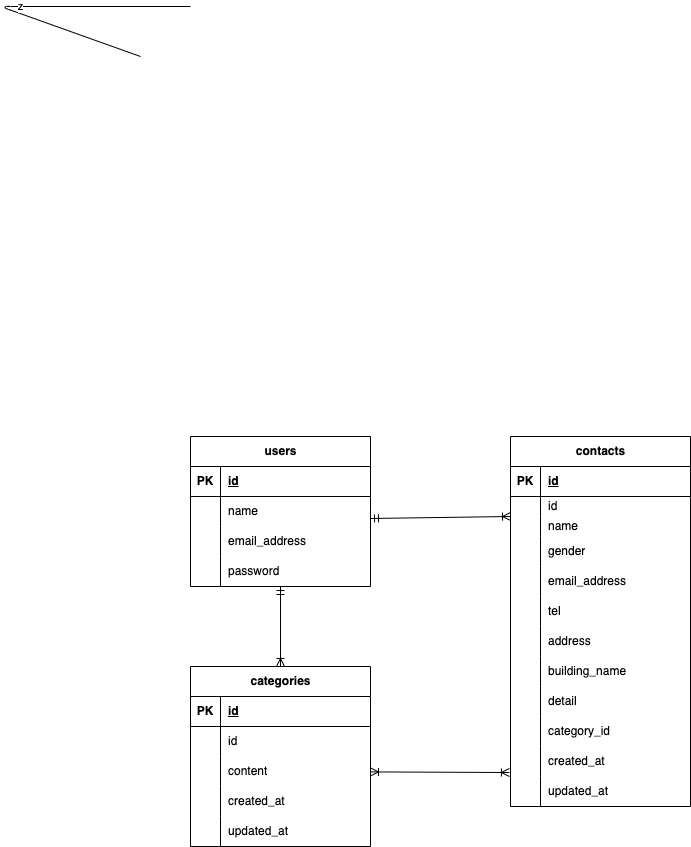

The diagram above was exported from draw.io. Its source (the exported page's mxGraphModel, read from the mxfile embedded in the PNG):
<mxGraphModel dx="948" dy="1816" grid="1" gridSize="10" guides="1" tooltips="1" connect="1" arrows="1" fold="1" page="1" pageScale="1" pageWidth="827" pageHeight="1169" math="0" shadow="0">
  <root>
    <mxCell id="0" />
    <mxCell id="1" parent="0" />
    <mxCell id="5" value="z" style="endArrow=none;html=1;" edge="1" parent="1">
      <mxGeometry width="50" height="50" relative="1" as="geometry">
        <mxPoint x="150" y="-340" as="sourcePoint" />
        <mxPoint x="200" y="-390" as="targetPoint" />
        <Array as="points">
          <mxPoint x="10" y="-390" />
        </Array>
      </mxGeometry>
    </mxCell>
    <mxCell id="25" value="contacts" style="shape=table;startSize=30;container=1;collapsible=1;childLayout=tableLayout;fixedRows=1;rowLines=0;fontStyle=1;align=center;resizeLast=1;html=1;" vertex="1" parent="1">
      <mxGeometry x="520" y="40" width="180" height="370" as="geometry" />
    </mxCell>
    <mxCell id="26" value="" style="shape=tableRow;horizontal=0;startSize=0;swimlaneHead=0;swimlaneBody=0;fillColor=none;collapsible=0;dropTarget=0;points=[[0,0.5],[1,0.5]];portConstraint=eastwest;top=0;left=0;right=0;bottom=1;" vertex="1" parent="25">
      <mxGeometry y="30" width="180" height="30" as="geometry" />
    </mxCell>
    <mxCell id="27" value="PK" style="shape=partialRectangle;connectable=0;fillColor=none;top=0;left=0;bottom=0;right=0;fontStyle=1;overflow=hidden;whiteSpace=wrap;html=1;" vertex="1" parent="26">
      <mxGeometry width="30" height="30" as="geometry">
        <mxRectangle width="30" height="30" as="alternateBounds" />
      </mxGeometry>
    </mxCell>
    <mxCell id="28" value="&lt;span style=&quot;color: rgb(0, 0, 0);&quot;&gt;id&lt;/span&gt;" style="shape=partialRectangle;connectable=0;fillColor=none;top=0;left=0;bottom=0;right=0;align=left;spacingLeft=6;fontStyle=5;overflow=hidden;whiteSpace=wrap;html=1;" vertex="1" parent="26">
      <mxGeometry x="30" width="150" height="30" as="geometry">
        <mxRectangle width="150" height="30" as="alternateBounds" />
      </mxGeometry>
    </mxCell>
    <mxCell id="29" value="" style="shape=tableRow;horizontal=0;startSize=0;swimlaneHead=0;swimlaneBody=0;fillColor=none;collapsible=0;dropTarget=0;points=[[0,0.5],[1,0.5]];portConstraint=eastwest;top=0;left=0;right=0;bottom=0;" vertex="1" parent="25">
      <mxGeometry y="60" width="180" height="20" as="geometry" />
    </mxCell>
    <mxCell id="30" value="" style="shape=partialRectangle;connectable=0;fillColor=none;top=0;left=0;bottom=0;right=0;editable=1;overflow=hidden;whiteSpace=wrap;html=1;" vertex="1" parent="29">
      <mxGeometry width="30" height="20" as="geometry">
        <mxRectangle width="30" height="20" as="alternateBounds" />
      </mxGeometry>
    </mxCell>
    <mxCell id="31" value="id" style="shape=partialRectangle;connectable=0;fillColor=none;top=0;left=0;bottom=0;right=0;align=left;spacingLeft=6;overflow=hidden;whiteSpace=wrap;html=1;" vertex="1" parent="29">
      <mxGeometry x="30" width="150" height="20" as="geometry">
        <mxRectangle width="150" height="20" as="alternateBounds" />
      </mxGeometry>
    </mxCell>
    <mxCell id="32" value="" style="shape=tableRow;horizontal=0;startSize=0;swimlaneHead=0;swimlaneBody=0;fillColor=none;collapsible=0;dropTarget=0;points=[[0,0.5],[1,0.5]];portConstraint=eastwest;top=0;left=0;right=0;bottom=0;" vertex="1" parent="25">
      <mxGeometry y="80" width="180" height="20" as="geometry" />
    </mxCell>
    <mxCell id="33" value="" style="shape=partialRectangle;connectable=0;fillColor=none;top=0;left=0;bottom=0;right=0;editable=1;overflow=hidden;whiteSpace=wrap;html=1;" vertex="1" parent="32">
      <mxGeometry width="30" height="20" as="geometry">
        <mxRectangle width="30" height="20" as="alternateBounds" />
      </mxGeometry>
    </mxCell>
    <mxCell id="34" value="name" style="shape=partialRectangle;connectable=0;fillColor=none;top=0;left=0;bottom=0;right=0;align=left;spacingLeft=6;overflow=hidden;whiteSpace=wrap;html=1;" vertex="1" parent="32">
      <mxGeometry x="30" width="150" height="20" as="geometry">
        <mxRectangle width="150" height="20" as="alternateBounds" />
      </mxGeometry>
    </mxCell>
    <mxCell id="35" value="" style="shape=tableRow;horizontal=0;startSize=0;swimlaneHead=0;swimlaneBody=0;fillColor=none;collapsible=0;dropTarget=0;points=[[0,0.5],[1,0.5]];portConstraint=eastwest;top=0;left=0;right=0;bottom=0;" vertex="1" parent="25">
      <mxGeometry y="100" width="180" height="30" as="geometry" />
    </mxCell>
    <mxCell id="36" value="" style="shape=partialRectangle;connectable=0;fillColor=none;top=0;left=0;bottom=0;right=0;editable=1;overflow=hidden;whiteSpace=wrap;html=1;" vertex="1" parent="35">
      <mxGeometry width="30" height="30" as="geometry">
        <mxRectangle width="30" height="30" as="alternateBounds" />
      </mxGeometry>
    </mxCell>
    <mxCell id="37" value="&lt;span style=&quot;color: rgb(0, 0, 0); font-family: Helvetica; font-size: 12px; font-style: normal; font-variant-ligatures: normal; font-variant-caps: normal; font-weight: 400; letter-spacing: normal; orphans: 2; text-align: left; text-indent: 0px; text-transform: none; widows: 2; word-spacing: 0px; -webkit-text-stroke-width: 0px; white-space: normal; background-color: rgb(251, 251, 251); text-decoration-thickness: initial; text-decoration-style: initial; text-decoration-color: initial; float: none; display: inline !important;&quot;&gt;gender&lt;/span&gt;" style="shape=partialRectangle;connectable=0;fillColor=none;top=0;left=0;bottom=0;right=0;align=left;spacingLeft=6;overflow=hidden;whiteSpace=wrap;html=1;" vertex="1" parent="35">
      <mxGeometry x="30" width="150" height="30" as="geometry">
        <mxRectangle width="150" height="30" as="alternateBounds" />
      </mxGeometry>
    </mxCell>
    <mxCell id="89" style="shape=tableRow;horizontal=0;startSize=0;swimlaneHead=0;swimlaneBody=0;fillColor=none;collapsible=0;dropTarget=0;points=[[0,0.5],[1,0.5]];portConstraint=eastwest;top=0;left=0;right=0;bottom=0;" vertex="1" parent="25">
      <mxGeometry y="130" width="180" height="30" as="geometry" />
    </mxCell>
    <mxCell id="90" style="shape=partialRectangle;connectable=0;fillColor=none;top=0;left=0;bottom=0;right=0;editable=1;overflow=hidden;whiteSpace=wrap;html=1;" vertex="1" parent="89">
      <mxGeometry width="30" height="30" as="geometry">
        <mxRectangle width="30" height="30" as="alternateBounds" />
      </mxGeometry>
    </mxCell>
    <mxCell id="91" value="&lt;span style=&quot;color: rgb(0, 0, 0);&quot;&gt;email_address&lt;/span&gt;" style="shape=partialRectangle;connectable=0;fillColor=none;top=0;left=0;bottom=0;right=0;align=left;spacingLeft=6;overflow=hidden;whiteSpace=wrap;html=1;" vertex="1" parent="89">
      <mxGeometry x="30" width="150" height="30" as="geometry">
        <mxRectangle width="150" height="30" as="alternateBounds" />
      </mxGeometry>
    </mxCell>
    <mxCell id="92" style="shape=tableRow;horizontal=0;startSize=0;swimlaneHead=0;swimlaneBody=0;fillColor=none;collapsible=0;dropTarget=0;points=[[0,0.5],[1,0.5]];portConstraint=eastwest;top=0;left=0;right=0;bottom=0;" vertex="1" parent="25">
      <mxGeometry y="160" width="180" height="30" as="geometry" />
    </mxCell>
    <mxCell id="93" style="shape=partialRectangle;connectable=0;fillColor=none;top=0;left=0;bottom=0;right=0;editable=1;overflow=hidden;whiteSpace=wrap;html=1;" vertex="1" parent="92">
      <mxGeometry width="30" height="30" as="geometry">
        <mxRectangle width="30" height="30" as="alternateBounds" />
      </mxGeometry>
    </mxCell>
    <mxCell id="94" value="tel" style="shape=partialRectangle;connectable=0;fillColor=none;top=0;left=0;bottom=0;right=0;align=left;spacingLeft=6;overflow=hidden;whiteSpace=wrap;html=1;" vertex="1" parent="92">
      <mxGeometry x="30" width="150" height="30" as="geometry">
        <mxRectangle width="150" height="30" as="alternateBounds" />
      </mxGeometry>
    </mxCell>
    <mxCell id="131" style="shape=tableRow;horizontal=0;startSize=0;swimlaneHead=0;swimlaneBody=0;fillColor=none;collapsible=0;dropTarget=0;points=[[0,0.5],[1,0.5]];portConstraint=eastwest;top=0;left=0;right=0;bottom=0;" vertex="1" parent="25">
      <mxGeometry y="190" width="180" height="30" as="geometry" />
    </mxCell>
    <mxCell id="132" style="shape=partialRectangle;connectable=0;fillColor=none;top=0;left=0;bottom=0;right=0;editable=1;overflow=hidden;whiteSpace=wrap;html=1;" vertex="1" parent="131">
      <mxGeometry width="30" height="30" as="geometry">
        <mxRectangle width="30" height="30" as="alternateBounds" />
      </mxGeometry>
    </mxCell>
    <mxCell id="133" value="address" style="shape=partialRectangle;connectable=0;fillColor=none;top=0;left=0;bottom=0;right=0;align=left;spacingLeft=6;overflow=hidden;whiteSpace=wrap;html=1;" vertex="1" parent="131">
      <mxGeometry x="30" width="150" height="30" as="geometry">
        <mxRectangle width="150" height="30" as="alternateBounds" />
      </mxGeometry>
    </mxCell>
    <mxCell id="95" style="shape=tableRow;horizontal=0;startSize=0;swimlaneHead=0;swimlaneBody=0;fillColor=none;collapsible=0;dropTarget=0;points=[[0,0.5],[1,0.5]];portConstraint=eastwest;top=0;left=0;right=0;bottom=0;" vertex="1" parent="25">
      <mxGeometry y="220" width="180" height="30" as="geometry" />
    </mxCell>
    <mxCell id="96" style="shape=partialRectangle;connectable=0;fillColor=none;top=0;left=0;bottom=0;right=0;editable=1;overflow=hidden;whiteSpace=wrap;html=1;" vertex="1" parent="95">
      <mxGeometry width="30" height="30" as="geometry">
        <mxRectangle width="30" height="30" as="alternateBounds" />
      </mxGeometry>
    </mxCell>
    <mxCell id="97" value="building_name" style="shape=partialRectangle;connectable=0;fillColor=none;top=0;left=0;bottom=0;right=0;align=left;spacingLeft=6;overflow=hidden;whiteSpace=wrap;html=1;" vertex="1" parent="95">
      <mxGeometry x="30" width="150" height="30" as="geometry">
        <mxRectangle width="150" height="30" as="alternateBounds" />
      </mxGeometry>
    </mxCell>
    <mxCell id="80" style="shape=tableRow;horizontal=0;startSize=0;swimlaneHead=0;swimlaneBody=0;fillColor=none;collapsible=0;dropTarget=0;points=[[0,0.5],[1,0.5]];portConstraint=eastwest;top=0;left=0;right=0;bottom=0;" vertex="1" parent="25">
      <mxGeometry y="250" width="180" height="30" as="geometry" />
    </mxCell>
    <mxCell id="81" style="shape=partialRectangle;connectable=0;fillColor=none;top=0;left=0;bottom=0;right=0;editable=1;overflow=hidden;whiteSpace=wrap;html=1;" vertex="1" parent="80">
      <mxGeometry width="30" height="30" as="geometry">
        <mxRectangle width="30" height="30" as="alternateBounds" />
      </mxGeometry>
    </mxCell>
    <mxCell id="82" value="detail" style="shape=partialRectangle;connectable=0;fillColor=none;top=0;left=0;bottom=0;right=0;align=left;spacingLeft=6;overflow=hidden;whiteSpace=wrap;html=1;" vertex="1" parent="80">
      <mxGeometry x="30" width="150" height="30" as="geometry">
        <mxRectangle width="150" height="30" as="alternateBounds" />
      </mxGeometry>
    </mxCell>
    <mxCell id="134" style="shape=tableRow;horizontal=0;startSize=0;swimlaneHead=0;swimlaneBody=0;fillColor=none;collapsible=0;dropTarget=0;points=[[0,0.5],[1,0.5]];portConstraint=eastwest;top=0;left=0;right=0;bottom=0;" vertex="1" parent="25">
      <mxGeometry y="280" width="180" height="30" as="geometry" />
    </mxCell>
    <mxCell id="135" style="shape=partialRectangle;connectable=0;fillColor=none;top=0;left=0;bottom=0;right=0;editable=1;overflow=hidden;whiteSpace=wrap;html=1;" vertex="1" parent="134">
      <mxGeometry width="30" height="30" as="geometry">
        <mxRectangle width="30" height="30" as="alternateBounds" />
      </mxGeometry>
    </mxCell>
    <mxCell id="136" value="category_id" style="shape=partialRectangle;connectable=0;fillColor=none;top=0;left=0;bottom=0;right=0;align=left;spacingLeft=6;overflow=hidden;whiteSpace=wrap;html=1;" vertex="1" parent="134">
      <mxGeometry x="30" width="150" height="30" as="geometry">
        <mxRectangle width="150" height="30" as="alternateBounds" />
      </mxGeometry>
    </mxCell>
    <mxCell id="83" style="shape=tableRow;horizontal=0;startSize=0;swimlaneHead=0;swimlaneBody=0;fillColor=none;collapsible=0;dropTarget=0;points=[[0,0.5],[1,0.5]];portConstraint=eastwest;top=0;left=0;right=0;bottom=0;" vertex="1" parent="25">
      <mxGeometry y="310" width="180" height="30" as="geometry" />
    </mxCell>
    <mxCell id="84" style="shape=partialRectangle;connectable=0;fillColor=none;top=0;left=0;bottom=0;right=0;editable=1;overflow=hidden;whiteSpace=wrap;html=1;" vertex="1" parent="83">
      <mxGeometry width="30" height="30" as="geometry">
        <mxRectangle width="30" height="30" as="alternateBounds" />
      </mxGeometry>
    </mxCell>
    <mxCell id="85" value="created_at" style="shape=partialRectangle;connectable=0;fillColor=none;top=0;left=0;bottom=0;right=0;align=left;spacingLeft=6;overflow=hidden;whiteSpace=wrap;html=1;" vertex="1" parent="83">
      <mxGeometry x="30" width="150" height="30" as="geometry">
        <mxRectangle width="150" height="30" as="alternateBounds" />
      </mxGeometry>
    </mxCell>
    <mxCell id="137" style="shape=tableRow;horizontal=0;startSize=0;swimlaneHead=0;swimlaneBody=0;fillColor=none;collapsible=0;dropTarget=0;points=[[0,0.5],[1,0.5]];portConstraint=eastwest;top=0;left=0;right=0;bottom=0;" vertex="1" parent="25">
      <mxGeometry y="340" width="180" height="30" as="geometry" />
    </mxCell>
    <mxCell id="138" style="shape=partialRectangle;connectable=0;fillColor=none;top=0;left=0;bottom=0;right=0;editable=1;overflow=hidden;whiteSpace=wrap;html=1;" vertex="1" parent="137">
      <mxGeometry width="30" height="30" as="geometry">
        <mxRectangle width="30" height="30" as="alternateBounds" />
      </mxGeometry>
    </mxCell>
    <mxCell id="139" value="updated_at" style="shape=partialRectangle;connectable=0;fillColor=none;top=0;left=0;bottom=0;right=0;align=left;spacingLeft=6;overflow=hidden;whiteSpace=wrap;html=1;" vertex="1" parent="137">
      <mxGeometry x="30" width="150" height="30" as="geometry">
        <mxRectangle width="150" height="30" as="alternateBounds" />
      </mxGeometry>
    </mxCell>
    <mxCell id="141" style="edgeStyle=none;html=1;entryX=0.5;entryY=0;entryDx=0;entryDy=0;endArrow=ERoneToMany;endFill=0;startArrow=ERmandOne;startFill=0;" edge="1" parent="1" source="51" target="102">
      <mxGeometry relative="1" as="geometry" />
    </mxCell>
    <mxCell id="51" value="users" style="shape=table;startSize=30;container=1;collapsible=1;childLayout=tableLayout;fixedRows=1;rowLines=0;fontStyle=1;align=center;resizeLast=1;html=1;" vertex="1" parent="1">
      <mxGeometry x="200" y="40" width="180" height="150" as="geometry" />
    </mxCell>
    <mxCell id="52" value="" style="shape=tableRow;horizontal=0;startSize=0;swimlaneHead=0;swimlaneBody=0;fillColor=none;collapsible=0;dropTarget=0;points=[[0,0.5],[1,0.5]];portConstraint=eastwest;top=0;left=0;right=0;bottom=1;" vertex="1" parent="51">
      <mxGeometry y="30" width="180" height="30" as="geometry" />
    </mxCell>
    <mxCell id="53" value="PK" style="shape=partialRectangle;connectable=0;fillColor=none;top=0;left=0;bottom=0;right=0;fontStyle=1;overflow=hidden;whiteSpace=wrap;html=1;" vertex="1" parent="52">
      <mxGeometry width="30" height="30" as="geometry">
        <mxRectangle width="30" height="30" as="alternateBounds" />
      </mxGeometry>
    </mxCell>
    <mxCell id="54" value="id" style="shape=partialRectangle;connectable=0;fillColor=none;top=0;left=0;bottom=0;right=0;align=left;spacingLeft=6;fontStyle=5;overflow=hidden;whiteSpace=wrap;html=1;" vertex="1" parent="52">
      <mxGeometry x="30" width="150" height="30" as="geometry">
        <mxRectangle width="150" height="30" as="alternateBounds" />
      </mxGeometry>
    </mxCell>
    <mxCell id="55" value="" style="shape=tableRow;horizontal=0;startSize=0;swimlaneHead=0;swimlaneBody=0;fillColor=none;collapsible=0;dropTarget=0;points=[[0,0.5],[1,0.5]];portConstraint=eastwest;top=0;left=0;right=0;bottom=0;" vertex="1" parent="51">
      <mxGeometry y="60" width="180" height="30" as="geometry" />
    </mxCell>
    <mxCell id="56" value="" style="shape=partialRectangle;connectable=0;fillColor=none;top=0;left=0;bottom=0;right=0;editable=1;overflow=hidden;whiteSpace=wrap;html=1;" vertex="1" parent="55">
      <mxGeometry width="30" height="30" as="geometry">
        <mxRectangle width="30" height="30" as="alternateBounds" />
      </mxGeometry>
    </mxCell>
    <mxCell id="57" value="name" style="shape=partialRectangle;connectable=0;fillColor=none;top=0;left=0;bottom=0;right=0;align=left;spacingLeft=6;overflow=hidden;whiteSpace=wrap;html=1;" vertex="1" parent="55">
      <mxGeometry x="30" width="150" height="30" as="geometry">
        <mxRectangle width="150" height="30" as="alternateBounds" />
      </mxGeometry>
    </mxCell>
    <mxCell id="58" value="" style="shape=tableRow;horizontal=0;startSize=0;swimlaneHead=0;swimlaneBody=0;fillColor=none;collapsible=0;dropTarget=0;points=[[0,0.5],[1,0.5]];portConstraint=eastwest;top=0;left=0;right=0;bottom=0;" vertex="1" parent="51">
      <mxGeometry y="90" width="180" height="30" as="geometry" />
    </mxCell>
    <mxCell id="59" value="" style="shape=partialRectangle;connectable=0;fillColor=none;top=0;left=0;bottom=0;right=0;editable=1;overflow=hidden;whiteSpace=wrap;html=1;" vertex="1" parent="58">
      <mxGeometry width="30" height="30" as="geometry">
        <mxRectangle width="30" height="30" as="alternateBounds" />
      </mxGeometry>
    </mxCell>
    <mxCell id="60" value="email_address" style="shape=partialRectangle;connectable=0;fillColor=none;top=0;left=0;bottom=0;right=0;align=left;spacingLeft=6;overflow=hidden;whiteSpace=wrap;html=1;" vertex="1" parent="58">
      <mxGeometry x="30" width="150" height="30" as="geometry">
        <mxRectangle width="150" height="30" as="alternateBounds" />
      </mxGeometry>
    </mxCell>
    <mxCell id="61" value="" style="shape=tableRow;horizontal=0;startSize=0;swimlaneHead=0;swimlaneBody=0;fillColor=none;collapsible=0;dropTarget=0;points=[[0,0.5],[1,0.5]];portConstraint=eastwest;top=0;left=0;right=0;bottom=0;" vertex="1" parent="51">
      <mxGeometry y="120" width="180" height="30" as="geometry" />
    </mxCell>
    <mxCell id="62" value="" style="shape=partialRectangle;connectable=0;fillColor=none;top=0;left=0;bottom=0;right=0;editable=1;overflow=hidden;whiteSpace=wrap;html=1;" vertex="1" parent="61">
      <mxGeometry width="30" height="30" as="geometry">
        <mxRectangle width="30" height="30" as="alternateBounds" />
      </mxGeometry>
    </mxCell>
    <mxCell id="63" value="password" style="shape=partialRectangle;connectable=0;fillColor=none;top=0;left=0;bottom=0;right=0;align=left;spacingLeft=6;overflow=hidden;whiteSpace=wrap;html=1;" vertex="1" parent="61">
      <mxGeometry x="30" width="150" height="30" as="geometry">
        <mxRectangle width="150" height="30" as="alternateBounds" />
      </mxGeometry>
    </mxCell>
    <mxCell id="71" value="" style="shape=tableRow;horizontal=0;startSize=0;swimlaneHead=0;swimlaneBody=0;fillColor=none;collapsible=0;dropTarget=0;points=[[0,0.5],[1,0.5]];portConstraint=eastwest;top=0;left=0;right=0;bottom=0;" vertex="1" parent="1">
      <mxGeometry x="170" y="110" width="180" height="40" as="geometry" />
    </mxCell>
    <mxCell id="72" value="" style="shape=partialRectangle;connectable=0;fillColor=none;top=0;left=0;bottom=0;right=0;editable=1;overflow=hidden;whiteSpace=wrap;html=1;" vertex="1" parent="71">
      <mxGeometry width="30" height="40" as="geometry">
        <mxRectangle width="30" height="40" as="alternateBounds" />
      </mxGeometry>
    </mxCell>
    <mxCell id="102" value="categories" style="shape=table;startSize=30;container=1;collapsible=1;childLayout=tableLayout;fixedRows=1;rowLines=0;fontStyle=1;align=center;resizeLast=1;html=1;" vertex="1" parent="1">
      <mxGeometry x="200" y="270" width="180" height="180" as="geometry" />
    </mxCell>
    <mxCell id="103" value="" style="shape=tableRow;horizontal=0;startSize=0;swimlaneHead=0;swimlaneBody=0;fillColor=none;collapsible=0;dropTarget=0;points=[[0,0.5],[1,0.5]];portConstraint=eastwest;top=0;left=0;right=0;bottom=1;" vertex="1" parent="102">
      <mxGeometry y="30" width="180" height="30" as="geometry" />
    </mxCell>
    <mxCell id="104" value="PK" style="shape=partialRectangle;connectable=0;fillColor=none;top=0;left=0;bottom=0;right=0;fontStyle=1;overflow=hidden;whiteSpace=wrap;html=1;" vertex="1" parent="103">
      <mxGeometry width="30" height="30" as="geometry">
        <mxRectangle width="30" height="30" as="alternateBounds" />
      </mxGeometry>
    </mxCell>
    <mxCell id="105" value="&lt;span style=&quot;color: rgb(0, 0, 0);&quot;&gt;id&lt;/span&gt;" style="shape=partialRectangle;connectable=0;fillColor=none;top=0;left=0;bottom=0;right=0;align=left;spacingLeft=6;fontStyle=5;overflow=hidden;whiteSpace=wrap;html=1;" vertex="1" parent="103">
      <mxGeometry x="30" width="150" height="30" as="geometry">
        <mxRectangle width="150" height="30" as="alternateBounds" />
      </mxGeometry>
    </mxCell>
    <mxCell id="106" value="" style="shape=tableRow;horizontal=0;startSize=0;swimlaneHead=0;swimlaneBody=0;fillColor=none;collapsible=0;dropTarget=0;points=[[0,0.5],[1,0.5]];portConstraint=eastwest;top=0;left=0;right=0;bottom=0;" vertex="1" parent="102">
      <mxGeometry y="60" width="180" height="30" as="geometry" />
    </mxCell>
    <mxCell id="107" value="" style="shape=partialRectangle;connectable=0;fillColor=none;top=0;left=0;bottom=0;right=0;editable=1;overflow=hidden;whiteSpace=wrap;html=1;" vertex="1" parent="106">
      <mxGeometry width="30" height="30" as="geometry">
        <mxRectangle width="30" height="30" as="alternateBounds" />
      </mxGeometry>
    </mxCell>
    <mxCell id="108" value="&lt;span style=&quot;color: rgb(0, 0, 0);&quot;&gt;id&lt;/span&gt;" style="shape=partialRectangle;connectable=0;fillColor=none;top=0;left=0;bottom=0;right=0;align=left;spacingLeft=6;overflow=hidden;whiteSpace=wrap;html=1;" vertex="1" parent="106">
      <mxGeometry x="30" width="150" height="30" as="geometry">
        <mxRectangle width="150" height="30" as="alternateBounds" />
      </mxGeometry>
    </mxCell>
    <mxCell id="109" value="" style="shape=tableRow;horizontal=0;startSize=0;swimlaneHead=0;swimlaneBody=0;fillColor=none;collapsible=0;dropTarget=0;points=[[0,0.5],[1,0.5]];portConstraint=eastwest;top=0;left=0;right=0;bottom=0;" vertex="1" parent="102">
      <mxGeometry y="90" width="180" height="30" as="geometry" />
    </mxCell>
    <mxCell id="110" value="" style="shape=partialRectangle;connectable=0;fillColor=none;top=0;left=0;bottom=0;right=0;editable=1;overflow=hidden;whiteSpace=wrap;html=1;" vertex="1" parent="109">
      <mxGeometry width="30" height="30" as="geometry">
        <mxRectangle width="30" height="30" as="alternateBounds" />
      </mxGeometry>
    </mxCell>
    <mxCell id="111" value="&lt;span style=&quot;color: rgb(0, 0, 0);&quot;&gt;content&lt;/span&gt;" style="shape=partialRectangle;connectable=0;fillColor=none;top=0;left=0;bottom=0;right=0;align=left;spacingLeft=6;overflow=hidden;whiteSpace=wrap;html=1;" vertex="1" parent="109">
      <mxGeometry x="30" width="150" height="30" as="geometry">
        <mxRectangle width="150" height="30" as="alternateBounds" />
      </mxGeometry>
    </mxCell>
    <mxCell id="112" value="" style="shape=tableRow;horizontal=0;startSize=0;swimlaneHead=0;swimlaneBody=0;fillColor=none;collapsible=0;dropTarget=0;points=[[0,0.5],[1,0.5]];portConstraint=eastwest;top=0;left=0;right=0;bottom=0;" vertex="1" parent="102">
      <mxGeometry y="120" width="180" height="30" as="geometry" />
    </mxCell>
    <mxCell id="113" value="" style="shape=partialRectangle;connectable=0;fillColor=none;top=0;left=0;bottom=0;right=0;editable=1;overflow=hidden;whiteSpace=wrap;html=1;" vertex="1" parent="112">
      <mxGeometry width="30" height="30" as="geometry">
        <mxRectangle width="30" height="30" as="alternateBounds" />
      </mxGeometry>
    </mxCell>
    <mxCell id="114" value="&lt;span style=&quot;color: rgb(0, 0, 0);&quot;&gt;created_at&lt;/span&gt;" style="shape=partialRectangle;connectable=0;fillColor=none;top=0;left=0;bottom=0;right=0;align=left;spacingLeft=6;overflow=hidden;whiteSpace=wrap;html=1;" vertex="1" parent="112">
      <mxGeometry x="30" width="150" height="30" as="geometry">
        <mxRectangle width="150" height="30" as="alternateBounds" />
      </mxGeometry>
    </mxCell>
    <mxCell id="128" style="shape=tableRow;horizontal=0;startSize=0;swimlaneHead=0;swimlaneBody=0;fillColor=none;collapsible=0;dropTarget=0;points=[[0,0.5],[1,0.5]];portConstraint=eastwest;top=0;left=0;right=0;bottom=0;" vertex="1" parent="102">
      <mxGeometry y="150" width="180" height="30" as="geometry" />
    </mxCell>
    <mxCell id="129" style="shape=partialRectangle;connectable=0;fillColor=none;top=0;left=0;bottom=0;right=0;editable=1;overflow=hidden;whiteSpace=wrap;html=1;" vertex="1" parent="128">
      <mxGeometry width="30" height="30" as="geometry">
        <mxRectangle width="30" height="30" as="alternateBounds" />
      </mxGeometry>
    </mxCell>
    <mxCell id="130" value="&lt;span style=&quot;color: rgb(0, 0, 0);&quot;&gt;updated_at&lt;/span&gt;" style="shape=partialRectangle;connectable=0;fillColor=none;top=0;left=0;bottom=0;right=0;align=left;spacingLeft=6;overflow=hidden;whiteSpace=wrap;html=1;" vertex="1" parent="128">
      <mxGeometry x="30" width="150" height="30" as="geometry">
        <mxRectangle width="150" height="30" as="alternateBounds" />
      </mxGeometry>
    </mxCell>
    <mxCell id="140" style="html=1;exitX=1;exitY=0.733;exitDx=0;exitDy=0;exitPerimeter=0;endArrow=ERoneToMany;endFill=0;startArrow=ERmandOne;startFill=0;" edge="1" parent="1" source="55">
      <mxGeometry relative="1" as="geometry">
        <mxPoint x="520" y="120" as="targetPoint" />
      </mxGeometry>
    </mxCell>
    <mxCell id="142" style="edgeStyle=none;html=1;entryX=-0.006;entryY=0.867;entryDx=0;entryDy=0;entryPerimeter=0;endArrow=ERoneToMany;endFill=0;startArrow=ERoneToMany;startFill=0;" edge="1" parent="1" source="109" target="83">
      <mxGeometry relative="1" as="geometry" />
    </mxCell>
  </root>
</mxGraphModel>